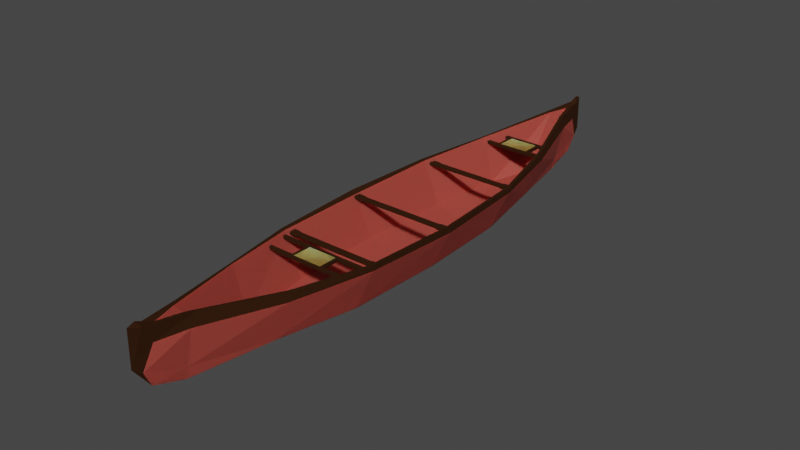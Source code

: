 # Source: Canoe.blend  (saved by Blender 2.92.15; exported with 4.5.12 LTS)
import bpy
from mathutils import Matrix  # noqa: F401  (used for matrix-valued properties, if any)

bpy.ops.wm.read_factory_settings(use_empty=True)
scene = bpy.context.scene
scene.name = 'Scene'

# ---- collections
col_collection = bpy.data.collections.new('Collection'); scene.collection.children.link(col_collection)
col_canoe = bpy.data.collections.new('Canoe'); col_collection.children.link(col_canoe)

# ---- materials (node trees are filled in below, after node groups)
mat_wud = bpy.data.materials.new('Wud')
mat_wud.alpha_threshold = 0.0
mat_wud.use_transparent_shadow = False
mat_wud.line_color = (0.0, 0.0, 0.0, 1.0)
mat_rim = bpy.data.materials.new('Rim')
mat_rim.use_transparent_shadow = False
mat_seat_top = bpy.data.materials.new('seat top')
mat_seat_top.use_transparent_shadow = False

# ---- material node trees
mat_wud.use_nodes = True; mat_wud.node_tree.nodes.clear()
_N = mat_wud.node_tree.nodes; _L = mat_wud.node_tree.links
n0 = _N.new('ShaderNodeOutputMaterial'); n0.name = 'Material Output'; n0.location = (300, 300)
n1 = _N.new('ShaderNodeBsdfPrincipled'); n1.name = 'Principled BSDF'; n1.location = (10, 300)
n1.distribution = 'GGX'
n1.subsurface_method = 'BURLEY'
n1.inputs[0].default_value = (0.4107, 0.05819, 0.04128, 1.0)
n1.inputs[1].default_value = 0.1414
n1.inputs[2].default_value = 0.7717
n1.inputs[3].default_value = 1.45
n1.inputs[8].default_value = 1.0
n1.inputs[10].default_value = 0.03618
n1.inputs[27].default_value = (0.0, 0.0, 0.0, 1.0)
n1.inputs[28].default_value = 1.0
_L.new(n1.outputs[0], n0.inputs[0])
n0.is_active_output = True
mat_rim.use_nodes = True; mat_rim.node_tree.nodes.clear()
_N = mat_rim.node_tree.nodes; _L = mat_rim.node_tree.links
n0 = _N.new('ShaderNodeOutputMaterial'); n0.name = 'Material Output'; n0.location = (300, 300)
n1 = _N.new('ShaderNodeBsdfPrincipled'); n1.name = 'Principled BSDF'; n1.location = (6, 310)
n1.distribution = 'GGX'
n1.subsurface_method = 'BURLEY'
n1.inputs[0].default_value = (0.06255, 0.02419, 0.00919, 1.0)
n1.inputs[1].default_value = 0.7515
n1.inputs[2].default_value = 0.8794
n1.inputs[3].default_value = 1.45
n1.inputs[13].default_value = 0.0
n1.inputs[27].default_value = (0.0, 0.0, 0.0, 1.0)
n1.inputs[28].default_value = 1.0
_L.new(n1.outputs[0], n0.inputs[0])
n0.is_active_output = True
mat_seat_top.use_nodes = True; mat_seat_top.node_tree.nodes.clear()
_N = mat_seat_top.node_tree.nodes; _L = mat_seat_top.node_tree.links
n0 = _N.new('ShaderNodeBsdfPrincipled'); n0.name = 'Principled BSDF'; n0.location = (10, 300)
n0.distribution = 'GGX'
n0.subsurface_method = 'BURLEY'
n0.inputs[0].default_value = (0.625, 0.3017, 0.07872, 1.0)
n0.inputs[3].default_value = 1.45
n0.inputs[8].default_value = 1.0
n0.inputs[10].default_value = 0.9246
n0.inputs[27].default_value = (0.0, 0.0, 0.0, 1.0)
n0.inputs[28].default_value = 1.0
n1 = _N.new('ShaderNodeOutputMaterial'); n1.name = 'Material Output'; n1.location = (300, 300)
_L.new(n0.outputs[0], n1.inputs[0])
n1.is_active_output = True

# ---- world
world_world = bpy.data.worlds.new('World'); scene.world = world_world
world_world.use_nodes = True; world_world.node_tree.nodes.clear()
_N = world_world.node_tree.nodes; _L = world_world.node_tree.links
n0 = _N.new('ShaderNodeOutputWorld'); n0.name = 'World Output'; n0.location = (300, 300)
n1 = _N.new('ShaderNodeBackground'); n1.name = 'Background'; n1.location = (10, 300)
n1.inputs[0].default_value = (0.05088, 0.05088, 0.05088, 1.0)
_L.new(n1.outputs[0], n0.inputs[0])
n0.is_active_output = True
world_world.color = (0.05088, 0.05088, 0.05088)
world_world.use_sun_shadow = False
world_world.sun_shadow_jitter_overblur = 0.0

# ---- meshes
me_canoe_body = bpy.data.meshes.new('Canoe Body')
me_canoe_body.from_pydata([(0.1582, 0.476, -0.153), (0.09314, 0.8452, -0.1382), (0.03028, 1.253, 0.1281), (0.01614, 1.43, 0.1405), (0.009212, 1.443, -0.04797), (0.01582, 1.248, -0.1192), (0.09341, 0.8714, -0.157), (0.1582, 0.476, -0.1731), (0.2578, 0.476, 0.06484), (0.1724, 0.8493, 0.08224), (0.05852, 1.215, 0.1281), (0.05852, 1.248, 0.06699), (0.1724, 0.8714, 0.04327), (0.2578, 0.476, 0.0401), (0.02062, 1.393, 0.06242), (0.2379, 0.476, 0.06184), (0.1597, 0.8462, 0.08399), (0.0, 0.476, -0.1952), (0.0, 1.016, -0.1118), (0.0, 1.359, 0.1281), (0.0, 1.446, 0.1687), (0.0, 1.481, 0.1557), (0.0, 1.404, -0.1271), (0.0, 1.248, -0.1819), (0.0, 0.8714, -0.2056), (0.0, 0.476, -0.2088), (0.0, 1.484, -0.01801), (-0.1582, 0.476, -0.153), (-0.09314, 0.8452, -0.1382), (-0.03028, 1.253, 0.1281), (-0.01614, 1.43, 0.1405), (-0.009212, 1.443, -0.04797), (-0.01582, 1.248, -0.1192), (-0.09341, 0.8714, -0.157), (-0.1582, 0.476, -0.1731), (-0.2578, 0.476, 0.06484), (-0.1724, 0.8493, 0.08224), (-0.05852, 1.215, 0.1281), (-0.05852, 1.248, 0.06699), (-0.1724, 0.8714, 0.04327), (-0.2578, 0.476, 0.0401), (-0.02062, 1.393, 0.06242), (-0.2379, 0.476, 0.06184), (-0.1597, 0.8462, 0.08399), (0.1819, 0.0, -0.153), (0.1582, -0.476, -0.153), (0.09314, -0.8452, -0.1382), (0.03028, -1.253, 0.1281), (0.01614, -1.43, 0.1405), (0.009212, -1.443, -0.04797), (0.01582, -1.248, -0.1192), (0.09341, -0.8714, -0.157), (0.1582, -0.476, -0.1731), (0.1819, 0.0, -0.1694), (0.2831, 0.0, 0.06484), (0.2578, -0.476, 0.06484), (0.1724, -0.8493, 0.08224), (0.05852, -1.215, 0.1281), (0.05852, -1.248, 0.06699), (0.1724, -0.8714, 0.04327), (0.2578, -0.476, 0.0401), (0.2831, 0.0, 0.03219), (0.02062, -1.393, 0.06242), (0.2575, 0.0, 0.05269), (0.2379, -0.476, 0.06184), (0.1597, -0.8462, 0.08399), (0.0, 0.0, -0.1952), (0.0, -0.476, -0.1952), (0.0, -1.016, -0.1118), (0.0, -1.359, 0.1281), (0.0, -1.446, 0.1687), (0.0, -1.481, 0.1557), (0.0, -1.404, -0.1271), (0.0, -1.248, -0.1819), (0.0, -0.8714, -0.2056), (0.0, -0.476, -0.2088), (0.0, 0.0, -0.2167), (0.0, -1.484, -0.01801), (-0.1819, 0.0, -0.153), (-0.1582, -0.476, -0.153), (-0.09314, -0.8452, -0.1382), (-0.03028, -1.253, 0.1281), (-0.01614, -1.43, 0.1405), (-0.009212, -1.443, -0.04797), (-0.01582, -1.248, -0.1192), (-0.09341, -0.8714, -0.157), (-0.1582, -0.476, -0.1731), (-0.1819, 0.0, -0.1694), (-0.2831, 0.0, 0.06484), (-0.2578, -0.476, 0.06484), (-0.1724, -0.8493, 0.08224), (-0.05852, -1.215, 0.1281), (-0.05852, -1.248, 0.06699), (-0.1724, -0.8714, 0.04327), (-0.2578, -0.476, 0.0401), (-0.2831, 0.0, 0.03219), (-0.02062, -1.393, 0.06242), (-0.2575, 0.0, 0.05269), (-0.2379, -0.476, 0.06184), (-0.1597, -0.8462, 0.08399)], [], [(2, 10, 3), (8, 15, 63, 54), (26, 4, 22), (22, 4, 5, 23), (23, 5, 6, 24), (66, 44, 0, 17), (24, 6, 7, 25), (17, 0, 1, 18), (21, 3, 14, 4, 26), (18, 1, 2, 19), (19, 2, 3, 20), (20, 3, 21), (25, 7, 53, 76), (54, 61, 13, 8), (8, 13, 12, 9), (9, 12, 11, 10), (7, 13, 61, 53), (4, 14, 11, 5), (5, 11, 12, 6), (9, 16, 15, 8), (6, 12, 13, 7), (2, 16, 9, 10), (10, 11, 14, 3), (0, 44, 63, 15), (1, 0, 15, 16), (1, 16, 2), (66, 17, 25, 76), (17, 18, 24, 25), (18, 19, 23, 24), (19, 20, 22, 23), (21, 26, 22, 20), (29, 30, 37), (35, 88, 97, 42), (26, 22, 31), (22, 23, 32, 31), (23, 24, 33, 32), (66, 17, 27, 78), (24, 25, 34, 33), (17, 18, 28, 27), (21, 26, 31, 41, 30), (18, 19, 29, 28), (19, 20, 30, 29), (20, 21, 30), (25, 76, 87, 34), (88, 35, 40, 95), (35, 36, 39, 40), (36, 37, 38, 39), (34, 87, 95, 40), (31, 32, 38, 41), (32, 33, 39, 38), (36, 35, 42, 43), (33, 34, 40, 39), (29, 37, 36, 43), (37, 30, 41, 38), (27, 42, 97, 78), (28, 43, 42, 27), (28, 29, 43), (47, 48, 57), (53, 61, 54, 63, 44), (55, 54, 63, 64), (77, 72, 49), (72, 73, 50, 49), (73, 74, 51, 50), (66, 67, 45, 44), (74, 75, 52, 51), (67, 68, 46, 45), (71, 77, 49, 62, 48), (68, 69, 47, 46), (76, 53, 44, 66), (69, 70, 48, 47), (70, 71, 48), (75, 76, 53, 52), (54, 55, 60, 61), (55, 56, 59, 60), (56, 57, 58, 59), (52, 53, 61, 60), (49, 50, 58, 62), (50, 51, 59, 58), (56, 55, 64, 65), (51, 52, 60, 59), (47, 57, 56, 65), (57, 48, 62, 58), (45, 64, 63, 44), (46, 65, 64, 45), (46, 47, 65), (66, 76, 75, 67), (67, 75, 74, 68), (68, 74, 73, 69), (69, 73, 72, 70), (71, 70, 72, 77), (81, 91, 82), (87, 78, 97, 88, 95), (89, 98, 97, 88), (77, 83, 72), (72, 83, 84, 73), (73, 84, 85, 74), (66, 78, 79, 67), (74, 85, 86, 75), (67, 79, 80, 68), (71, 82, 96, 83, 77), (68, 80, 81, 69), (76, 66, 78, 87), (69, 81, 82, 70), (70, 82, 71), (75, 86, 87, 76), (88, 95, 94, 89), (89, 94, 93, 90), (90, 93, 92, 91), (86, 94, 95, 87), (83, 96, 92, 84), (84, 92, 93, 85), (90, 99, 98, 89), (85, 93, 94, 86), (81, 99, 90, 91), (91, 92, 96, 82), (79, 78, 97, 98), (80, 79, 98, 99), (80, 99, 81)])
me_canoe_body.polygons.foreach_set('material_index', [1, 1, 1, 0, 0, 0, 0, 0, 1, 0, 1, 1, 0, 1, 1, 1, 0, 0, 0, 1, 0, 1, 1, 0, 0, 0, 0, 0, 0, 0, 0, 1, 1, 1, 0, 0, 0, 0, 0, 1, 0, 1, 1, 0, 1, 1, 1, 0, 0, 0, 1, 0, 1, 1, 0, 0, 0, 1, 0, 1, 1, 0, 0, 0, 0, 0, 1, 0, 0, 1, 1, 0, 1, 1, 1, 0, 0, 0, 1, 0, 1, 1, 0, 0, 0, 0, 0, 0, 0, 0, 1, 0, 1, 1, 0, 0, 0, 0, 0, 1, 0, 0, 1, 1, 0, 1, 1, 1, 0, 0, 0, 1, 0, 1, 1, 0, 0, 0])
_uv = me_canoe_body.uv_layers.new(name='UVMap')
_uv.uv.foreach_set('vector', [0.0, 0.0, 0.0, 0.0, 0.0, 0.0, 0.0, 0.0, 0.0, 0.0, 0.0, 0.0, 0.0, 0.0, 0.0, 0.0, 0.0, 0.0, 0.0, 0.0, 0.0, 0.0, 0.0, 0.0, 0.0, 0.0, 0.0, 0.0, 0.0, 0.0, 0.0, 0.0, 0.0, 0.0, 0.0, 0.0, 0.0, 0.0, 0.0, 0.0, 0.0, 0.0, 0.0, 0.0, 0.0, 0.0, 0.0, 0.0, 0.0, 0.0, 0.0, 0.0, 0.0, 0.0, 0.0, 0.0, 0.0, 0.0, 0.0, 0.0, 0.0, 0.0, 0.0, 0.0, 0.0, 0.0, 0.0, 0.0, 0.0, 0.0, 0.0, 0.0, 0.0, 0.0, 0.0, 0.0, 0.0, 0.0, 0.0, 0.0, 0.0, 0.0, 0.0, 0.0, 0.0, 0.0, 0.0, 0.0, 0.0, 0.0, 0.0, 0.0, 0.0, 0.0, 0.0, 0.0, 0.0, 0.0, 0.0, 0.0, 0.0, 0.0, 0.0, 0.0, 0.0, 0.0, 0.0, 0.0, 0.0, 0.0, 0.0, 0.0, 0.0, 0.0, 0.0, 0.0, 0.0, 0.0, 0.0, 0.0, 0.0, 0.0, 0.0, 0.0, 0.0, 0.0, 0.0, 0.0, 0.0, 0.0, 0.0, 0.0, 0.0, 0.0, 0.0, 0.0, 0.0, 0.0, 0.0, 0.0, 0.0, 0.0, 0.0, 0.0, 0.0, 0.0, 0.0, 0.0, 0.0, 0.0, 0.0, 0.0, 0.0, 0.0, 0.0, 0.0, 0.0, 0.0, 0.0, 0.0, 0.0, 0.0, 0.0, 0.0, 0.0, 0.0, 0.0, 0.0, 0.0, 0.0, 0.0, 0.0, 0.0, 0.0, 0.0, 0.0, 0.0, 0.0, 0.0, 0.0, 0.0, 0.0, 0.0, 0.0, 0.0, 0.0, 0.0, 0.0, 0.0, 0.0, 0.0, 0.0, 0.0, 0.0, 0.0, 0.0, 0.0, 0.0, 0.0, 0.0, 0.0, 0.0, 0.0, 0.0, 0.0, 0.0, 0.0, 0.0, 0.0, 0.0, 0.0, 0.0, 0.0, 0.0, 0.0, 0.0, 0.0, 0.0, 0.0, 0.0, 0.0, 0.0, 0.0, 0.0, 0.0, 0.0, 0.0, 0.0, 0.0, 0.0, 0.0, 0.0, 0.0, 0.0, 0.0, 0.0, 0.0, 0.0, 0.0, 0.0, 0.0, 0.0, 0.0, 0.0, 0.0, 0.0, 0.0, 0.0, 0.0, 0.0, 0.0, 0.0, 0.0, 0.0, 0.0, 0.0, 0.0, 0.0, 0.0, 0.0, 0.0, 0.0, 0.0, 0.0, 0.0, 0.0, 0.0, 0.0, 0.0, 0.0, 0.0, 0.0, 0.0, 0.0, 0.0, 0.0, 0.0, 0.0, 0.0, 0.0, 0.0, 0.0, 0.0, 0.0, 0.0, 0.0, 0.0, 0.0, 0.0, 0.0, 0.0, 0.0, 0.0, 0.0, 0.0, 0.0, 0.0, 0.0, 0.0, 0.0, 0.0, 0.0, 0.0, 0.0, 0.0, 0.0, 0.0, 0.0, 0.0, 0.0, 0.0, 0.0, 0.0, 0.0, 0.0, 0.0, 0.0, 0.0, 0.0, 0.0, 0.0, 0.0, 0.0, 0.0, 0.0, 0.0, 0.0, 0.0, 0.0, 0.0, 0.0, 0.0, 0.0, 0.0, 0.0, 0.0, 0.0, 0.0, 0.0, 0.0, 0.0, 0.0, 0.0, 0.0, 0.0, 0.0, 0.0, 0.0, 0.0, 0.0, 0.0, 0.0, 0.0, 0.0, 0.0, 0.0, 0.0, 0.0, 0.0, 0.0, 0.0, 0.0, 0.0, 0.0, 0.0, 0.0, 0.0, 0.0, 0.0, 0.0, 0.0, 0.0, 0.0, 0.0, 0.0, 0.0, 0.0, 0.0, 0.0, 0.0, 0.0, 0.0, 0.0, 0.0, 0.0, 0.0, 0.0, 0.0, 0.0, 0.0, 0.0, 0.0, 0.0, 0.0, 0.0, 0.0, 0.0, 0.0, 0.0, 0.0, 0.0, 0.0, 0.0, 0.0, 0.0, 0.0, 0.0, 0.0, 0.0, 0.0, 0.0, 0.0, 0.0, 0.0, 0.0, 0.0, 0.0, 0.0, 0.0, 0.0, 0.0, 0.0, 0.0, 0.0, 0.0, 0.0, 0.0, 0.0, 0.0, 0.0, 0.0, 0.0, 0.0, 0.0, 0.0, 0.0, 0.0, 0.0, 0.0, 0.0, 0.0, 0.0, 0.0, 0.0, 0.0, 0.0, 0.0, 0.0, 0.0, 0.0, 0.0, 0.0, 0.0, 0.0, 0.0, 0.0, 0.0, 0.0, 0.0, 0.0, 0.0, 0.0, 0.0, 0.0, 0.0, 0.0, 0.0, 0.0, 0.0, 0.0, 0.0, 0.0, 0.0, 0.0, 0.0, 0.0, 0.0, 0.0, 0.0, 0.0, 0.0, 0.0, 0.0, 0.0, 0.0, 0.0, 0.0, 0.0, 0.0, 0.0, 0.0, 0.0, 0.0, 0.0, 0.0, 0.0, 0.0, 0.0, 0.0, 0.0, 0.0, 0.0, 0.0, 0.0, 0.0, 0.0, 0.0, 0.0, 0.0, 0.0, 0.0, 0.0, 0.0, 0.0, 0.0, 0.0, 0.0, 0.0, 0.0, 0.0, 0.0, 0.0, 0.0, 0.0, 0.0, 0.0, 0.0, 0.0, 0.0, 0.0, 0.0, 0.0, 0.0, 0.0, 0.0, 0.0, 0.0, 0.0, 0.0, 0.0, 0.0, 0.0, 0.0, 0.0, 0.0, 0.0, 0.0, 0.0, 0.0, 0.0, 0.0, 0.0, 0.0, 0.0, 0.0, 0.0, 0.0, 0.0, 0.0, 0.0, 0.0, 0.0, 0.0, 0.0, 0.0, 0.0, 0.0, 0.0, 0.0, 0.0, 0.0, 0.0, 0.0, 0.0, 0.0, 0.0, 0.0, 0.0, 0.0, 0.0, 0.0, 0.0, 0.0, 0.0, 0.0, 0.0, 0.0, 0.0, 0.0, 0.0, 0.0, 0.0, 0.0, 0.0, 0.0, 0.0, 0.0, 0.0, 0.0, 0.0, 0.0, 0.0, 0.0, 0.0, 0.0, 0.0, 0.0, 0.0, 0.0, 0.0, 0.0, 0.0, 0.0, 0.0, 0.0, 0.0, 0.0, 0.0, 0.0, 0.0, 0.0, 0.0, 0.0, 0.0, 0.0, 0.0, 0.0, 0.0, 0.0, 0.0, 0.0, 0.0, 0.0, 0.0, 0.0, 0.0, 0.0, 0.0, 0.0, 0.0, 0.0, 0.0, 0.0, 0.0, 0.0, 0.0, 0.0, 0.0, 0.0, 0.0, 0.0, 0.0, 0.0, 0.0, 0.0, 0.0, 0.0, 0.0, 0.0, 0.0, 0.0, 0.0, 0.0, 0.0, 0.0, 0.0, 0.0, 0.0, 0.0, 0.0, 0.0, 0.0, 0.0, 0.0, 0.0, 0.0, 0.0, 0.0, 0.0, 0.0, 0.0, 0.0, 0.0, 0.0, 0.0, 0.0, 0.0, 0.0, 0.0, 0.0, 0.0, 0.0, 0.0, 0.0, 0.0, 0.0, 0.0, 0.0, 0.0, 0.0, 0.0, 0.0, 0.0, 0.0, 0.0, 0.0, 0.0, 0.0, 0.0, 0.0, 0.0, 0.0, 0.0, 0.0, 0.0, 0.0, 0.0, 0.0, 0.0, 0.0, 0.0, 0.0, 0.0, 0.0, 0.0, 0.0, 0.0, 0.0, 0.0, 0.0, 0.0, 0.0, 0.0, 0.0, 0.0, 0.0, 0.0, 0.0, 0.0, 0.0, 0.0, 0.0, 0.0, 0.0, 0.0, 0.0, 0.0, 0.0, 0.0, 0.0, 0.0, 0.0, 0.0, 0.0, 0.0, 0.0, 0.0, 0.0, 0.0, 0.0, 0.0, 0.0, 0.0, 0.0, 0.0, 0.0, 0.0, 0.0, 0.0, 0.0, 0.0, 0.0, 0.0, 0.0, 0.0, 0.0, 0.0, 0.0, 0.0, 0.0, 0.0, 0.0, 0.0, 0.0, 0.0, 0.0, 0.0, 0.0, 0.0, 0.0, 0.0, 0.0, 0.0, 0.0, 0.0, 0.0, 0.0, 0.0, 0.0, 0.0, 0.0, 0.0, 0.0, 0.0, 0.0, 0.0, 0.0, 0.0, 0.0, 0.0, 0.0, 0.0, 0.0, 0.0, 0.0, 0.0, 0.0, 0.0, 0.0, 0.0, 0.0, 0.0, 0.0, 0.0, 0.0, 0.0, 0.0, 0.0, 0.0, 0.0, 0.0, 0.0, 0.0, 0.0, 0.0, 0.0, 0.0, 0.0, 0.0, 0.0, 0.0, 0.0, 0.0, 0.0, 0.0, 0.0, 0.0, 0.0, 0.0, 0.0, 0.0, 0.0, 0.0, 0.0, 0.0, 0.0, 0.0, 0.0, 0.0, 0.0, 0.0, 0.0, 0.0, 0.0, 0.0, 0.0, 0.0, 0.0, 0.0, 0.0, 0.0, 0.0, 0.0, 0.0, 0.0, 0.0, 0.0, 0.0, 0.0, 0.0, 0.0, 0.0, 0.0, 0.0, 0.0, 0.0, 0.0, 0.0, 0.0, 0.0, 0.0, 0.0, 0.0, 0.0, 0.0, 0.0, 0.0, 0.0, 0.0, 0.0, 0.0, 0.0, 0.0, 0.0, 0.0, 0.0, 0.0, 0.0, 0.0, 0.0, 0.0, 0.0, 0.0, 0.0, 0.0, 0.0, 0.0, 0.0, 0.0, 0.0, 0.0, 0.0, 0.0, 0.0])
me_canoe_body.materials.append(mat_wud)
me_canoe_body.materials.append(mat_rim)
me_canoe_body.use_remesh_fix_poles = True
me_canoe_body.use_remesh_preserve_attributes = False
me_canoe_body.use_mirror_vertex_groups = False
me_canoe_body.update()
me_back_thwart = bpy.data.meshes.new('back thwart')
me_back_thwart.from_pydata([(0.1819, -0.01503, -0.004382), (0.1819, -0.01095, 0.006527), (0.1819, 0.01136, -0.006261), (0.1819, 0.01503, 0.005126), (0.1819, 0.01503, -0.004442), (0.1819, -0.01075, -0.006261), (0.1819, 0.01095, 0.006527), (0.1819, -0.01503, 0.005069), (0.2321, -0.01852, -0.005449), (0.1918, -0.01852, -0.005449), (0.1918, -0.0135, 0.007987), (0.1918, 0.01398, -0.007764), (0.1918, 0.01849, 0.006262), (0.1918, 0.01849, -0.005523), (0.1918, -0.01326, -0.007764), (0.1918, 0.01347, 0.007987), (0.1918, -0.01852, 0.006191), (0.2321, -0.0135, 0.007987), (0.2321, 0.01398, -0.007764), (0.2321, 0.01849, 0.006262), (0.2321, 0.01849, -0.005523), (0.2321, -0.01326, -0.007764), (0.2321, 0.01347, 0.007987), (0.2321, -0.01852, 0.006191), (0.2321, -1.574e-05, 0.0001117), (-0.1819, -0.01503, -0.004382), (-0.1819, -0.01095, 0.006527), (-0.1819, 0.01136, -0.006261), (-0.1819, 0.01503, 0.005126), (0.0, 0.01136, -0.006261), (0.0, 0.01503, 0.005126), (-0.1819, 0.01503, -0.004442), (-0.1819, -0.01075, -0.006261), (-0.1819, 0.01095, 0.006527), (-0.1819, -0.01503, 0.005069), (0.0, -0.01503, -0.004382), (0.0, -0.01095, 0.006527), (0.0, 0.01092, 0.006527), (0.0, -0.01075, -0.006261), (0.0, -0.01503, 0.005069), (-0.2321, -0.01852, -0.005449), (0.0, 0.01503, -0.004442), (-0.1918, -0.01852, -0.005449), (-0.1918, -0.0135, 0.007987), (-0.1918, 0.01398, -0.007764), (-0.1918, 0.01849, 0.006262), (-0.1918, 0.01849, -0.005523), (-0.1918, -0.01326, -0.007764), (-0.1918, 0.01347, 0.007987), (-0.1918, -0.01852, 0.006191), (-0.2321, -0.0135, 0.007987), (-0.2321, 0.01398, -0.007764), (-0.2321, 0.01849, 0.006262), (-0.2321, 0.01849, -0.005523), (-0.2321, -0.01326, -0.007764), (-0.2321, 0.01347, 0.007987), (-0.2321, -0.01852, 0.006191), (-0.2321, -1.574e-05, 0.0001117)], [], [(41, 30, 3, 4), (2, 4, 13, 11), (38, 5, 0, 35), (6, 37, 36, 1), (3, 30, 37, 6), (29, 2, 5, 38), (0, 7, 39, 35), (7, 1, 36, 39), (6, 1, 10, 15), (4, 3, 12, 13), (3, 6, 15, 12), (29, 41, 4, 2), (13, 12, 19, 20), (12, 15, 22, 19), (14, 11, 18, 21), (16, 9, 8, 23), (1, 7, 16, 10), (0, 5, 14, 9), (7, 0, 9, 16), (5, 2, 11, 14), (24, 22, 17, 23), (21, 24, 23, 8), (18, 20, 24, 21), (20, 19, 22, 24), (15, 10, 17, 22), (11, 13, 20, 18), (10, 16, 23, 17), (9, 14, 21, 8), (41, 31, 28, 30), (27, 44, 46, 31), (38, 35, 25, 32), (33, 26, 36, 37), (28, 33, 37, 30), (29, 38, 32, 27), (25, 35, 39, 34), (34, 39, 36, 26), (33, 48, 43, 26), (31, 46, 45, 28), (28, 45, 48, 33), (29, 27, 31, 41), (46, 53, 52, 45), (45, 52, 55, 48), (47, 54, 51, 44), (49, 56, 40, 42), (26, 43, 49, 34), (25, 42, 47, 32), (34, 49, 42, 25), (32, 47, 44, 27), (57, 56, 50, 55), (54, 40, 56, 57), (51, 54, 57, 53), (53, 57, 55, 52), (48, 55, 50, 43), (44, 51, 53, 46), (43, 50, 56, 49), (42, 40, 54, 47)])
_uv = me_back_thwart.uv_layers.new(name='UVMap')
_uv.uv.foreach_set('vector', [0.5, 0.375, 0.625, 0.375, 0.625, 0.5, 0.5, 0.5, 0.375, 0.5, 0.5, 0.5, 0.5, 0.5, 0.375, 0.5, 0.25, 0.625, 0.375, 0.625, 0.375, 0.75, 0.25, 0.75, 0.625, 0.625, 0.75, 0.625, 0.75, 0.75, 0.625, 0.75, 0.625, 0.5, 0.75, 0.5, 0.75, 0.625, 0.625, 0.625, 0.25, 0.5, 0.375, 0.5, 0.375, 0.625, 0.25, 0.625, 0.375, 0.75, 0.5, 0.75, 0.5, 0.875, 0.375, 0.875, 0.5, 0.75, 0.625, 0.75, 0.625, 0.875, 0.5, 0.875, 0.625, 0.625, 0.625, 0.75, 0.625, 0.75, 0.625, 0.625, 0.5, 0.5, 0.625, 0.5, 0.625, 0.5, 0.5, 0.5, 0.625, 0.5, 0.625, 0.625, 0.625, 0.625, 0.625, 0.5, 0.375, 0.375, 0.5, 0.375, 0.5, 0.5, 0.375, 0.5, 0.5, 0.5, 0.625, 0.5, 0.625, 0.5, 0.5, 0.5, 0.625, 0.5, 0.625, 0.625, 0.625, 0.625, 0.625, 0.5, 0.375, 0.625, 0.375, 0.5, 0.375, 0.5, 0.375, 0.625, 0.5, 0.75, 0.375, 0.75, 0.375, 0.75, 0.5, 0.75, 0.625, 0.75, 0.5, 0.75, 0.5, 0.75, 0.625, 0.75, 0.375, 0.75, 0.375, 0.625, 0.375, 0.625, 0.375, 0.75, 0.5, 0.75, 0.375, 0.75, 0.375, 0.75, 0.5, 0.75, 0.375, 0.625, 0.375, 0.5, 0.375, 0.5, 0.375, 0.625, 0.5, 0.625, 0.625, 0.625, 0.625, 0.75, 0.5, 0.75, 0.375, 0.625, 0.5, 0.625, 0.5, 0.75, 0.375, 0.75, 0.375, 0.5, 0.5, 0.5, 0.5, 0.625, 0.375, 0.625, 0.5, 0.5, 0.625, 0.5, 0.625, 0.625, 0.5, 0.625, 0.625, 0.625, 0.625, 0.75, 0.625, 0.75, 0.625, 0.625, 0.375, 0.5, 0.5, 0.5, 0.5, 0.5, 0.375, 0.5, 0.625, 0.75, 0.5, 0.75, 0.5, 0.75, 0.625, 0.75, 0.375, 0.75, 0.375, 0.625, 0.375, 0.625, 0.375, 0.75, 0.5, 0.375, 0.5, 0.5, 0.625, 0.5, 0.625, 0.375, 0.375, 0.5, 0.375, 0.5, 0.5, 0.5, 0.5, 0.5, 0.25, 0.625, 0.25, 0.75, 0.375, 0.75, 0.375, 0.625, 0.625, 0.625, 0.625, 0.75, 0.75, 0.75, 0.75, 0.625, 0.625, 0.5, 0.625, 0.625, 0.75, 0.625, 0.75, 0.5, 0.25, 0.5, 0.25, 0.625, 0.375, 0.625, 0.375, 0.5, 0.375, 0.75, 0.375, 0.875, 0.5, 0.875, 0.5, 0.75, 0.5, 0.75, 0.5, 0.875, 0.625, 0.875, 0.625, 0.75, 0.625, 0.625, 0.625, 0.625, 0.625, 0.75, 0.625, 0.75, 0.5, 0.5, 0.5, 0.5, 0.625, 0.5, 0.625, 0.5, 0.625, 0.5, 0.625, 0.5, 0.625, 0.625, 0.625, 0.625, 0.375, 0.375, 0.375, 0.5, 0.5, 0.5, 0.5, 0.375, 0.5, 0.5, 0.5, 0.5, 0.625, 0.5, 0.625, 0.5, 0.625, 0.5, 0.625, 0.5, 0.625, 0.625, 0.625, 0.625, 0.375, 0.625, 0.375, 0.625, 0.375, 0.5, 0.375, 0.5, 0.5, 0.75, 0.5, 0.75, 0.375, 0.75, 0.375, 0.75, 0.625, 0.75, 0.625, 0.75, 0.5, 0.75, 0.5, 0.75, 0.375, 0.75, 0.375, 0.75, 0.375, 0.625, 0.375, 0.625, 0.5, 0.75, 0.5, 0.75, 0.375, 0.75, 0.375, 0.75, 0.375, 0.625, 0.375, 0.625, 0.375, 0.5, 0.375, 0.5, 0.5, 0.625, 0.5, 0.75, 0.625, 0.75, 0.625, 0.625, 0.375, 0.625, 0.375, 0.75, 0.5, 0.75, 0.5, 0.625, 0.375, 0.5, 0.375, 0.625, 0.5, 0.625, 0.5, 0.5, 0.5, 0.5, 0.5, 0.625, 0.625, 0.625, 0.625, 0.5, 0.625, 0.625, 0.625, 0.625, 0.625, 0.75, 0.625, 0.75, 0.375, 0.5, 0.375, 0.5, 0.5, 0.5, 0.5, 0.5, 0.625, 0.75, 0.625, 0.75, 0.5, 0.75, 0.5, 0.75, 0.375, 0.75, 0.375, 0.75, 0.375, 0.625, 0.375, 0.625])
me_back_thwart.materials.append(mat_rim)
me_back_thwart.use_remesh_fix_poles = True
me_back_thwart.use_remesh_preserve_attributes = False
me_back_thwart.use_mirror_vertex_groups = False
me_back_thwart.update()
me_front_thwart = bpy.data.meshes.new('front thwart')
me_front_thwart.from_pydata([(0.1983, -0.01503, -0.004382), (0.1983, -0.01095, 0.006527), (0.1983, 0.01136, -0.006261), (0.1983, 0.01503, 0.005126), (0.1983, 0.01503, -0.004442), (0.1983, -0.01075, -0.006261), (0.1983, 0.01095, 0.006527), (0.1983, -0.01503, 0.005069), (0.2486, -0.01852, -0.005449), (0.2083, -0.01852, -0.005449), (0.2083, -0.0135, 0.007987), (0.2083, 0.01398, -0.007764), (0.2083, 0.01849, 0.006262), (0.2083, 0.01849, -0.005523), (0.2083, -0.01326, -0.007764), (0.2083, 0.01347, 0.007987), (0.2083, -0.01852, 0.006191), (0.2486, -0.0135, 0.007987), (0.2486, 0.01398, -0.007764), (0.2486, 0.01849, 0.006262), (0.2486, 0.01849, -0.005523), (0.2486, -0.01326, -0.007764), (0.2486, 0.01347, 0.007987), (0.2486, -0.01852, 0.006191), (0.2486, -1.574e-05, 0.0001117), (-0.1983, -0.01503, -0.004382), (-0.1983, -0.01095, 0.006527), (-0.1983, 0.01136, -0.006261), (-0.1983, 0.01503, 0.005126), (0.0, 0.01136, -0.006261), (0.0, 0.01503, 0.005126), (-0.1983, 0.01503, -0.004442), (-0.1983, -0.01075, -0.006261), (-0.1983, 0.01095, 0.006527), (-0.1983, -0.01503, 0.005069), (0.0, -0.01503, -0.004382), (0.0, -0.01095, 0.006527), (0.0, 0.01092, 0.006527), (0.0, -0.01075, -0.006261), (0.0, -0.01503, 0.005069), (-0.2486, -0.01852, -0.005449), (0.0, 0.01503, -0.004442), (-0.2083, -0.01852, -0.005449), (-0.2083, -0.0135, 0.007987), (-0.2083, 0.01398, -0.007764), (-0.2083, 0.01849, 0.006262), (-0.2083, 0.01849, -0.005523), (-0.2083, -0.01326, -0.007764), (-0.2083, 0.01347, 0.007987), (-0.2083, -0.01852, 0.006191), (-0.2486, -0.0135, 0.007987), (-0.2486, 0.01398, -0.007764), (-0.2486, 0.01849, 0.006262), (-0.2486, 0.01849, -0.005523), (-0.2486, -0.01326, -0.007764), (-0.2486, 0.01347, 0.007987), (-0.2486, -0.01852, 0.006191), (-0.2486, -1.574e-05, 0.0001117)], [], [(41, 30, 3, 4), (2, 4, 13, 11), (38, 5, 0, 35), (6, 37, 36, 1), (3, 30, 37, 6), (29, 2, 5, 38), (0, 7, 39, 35), (7, 1, 36, 39), (6, 1, 10, 15), (4, 3, 12, 13), (3, 6, 15, 12), (29, 41, 4, 2), (13, 12, 19, 20), (12, 15, 22, 19), (14, 11, 18, 21), (16, 9, 8, 23), (1, 7, 16, 10), (0, 5, 14, 9), (7, 0, 9, 16), (5, 2, 11, 14), (24, 22, 17, 23), (21, 24, 23, 8), (18, 20, 24, 21), (20, 19, 22, 24), (15, 10, 17, 22), (11, 13, 20, 18), (10, 16, 23, 17), (9, 14, 21, 8), (41, 31, 28, 30), (27, 44, 46, 31), (38, 35, 25, 32), (33, 26, 36, 37), (28, 33, 37, 30), (29, 38, 32, 27), (25, 35, 39, 34), (34, 39, 36, 26), (33, 48, 43, 26), (31, 46, 45, 28), (28, 45, 48, 33), (29, 27, 31, 41), (46, 53, 52, 45), (45, 52, 55, 48), (47, 54, 51, 44), (49, 56, 40, 42), (26, 43, 49, 34), (25, 42, 47, 32), (34, 49, 42, 25), (32, 47, 44, 27), (57, 56, 50, 55), (54, 40, 56, 57), (51, 54, 57, 53), (53, 57, 55, 52), (48, 55, 50, 43), (44, 51, 53, 46), (43, 50, 56, 49), (42, 40, 54, 47)])
_uv = me_front_thwart.uv_layers.new(name='UVMap')
_uv.uv.foreach_set('vector', [0.5, 0.375, 0.625, 0.375, 0.625, 0.5, 0.5, 0.5, 0.375, 0.5, 0.5, 0.5, 0.5, 0.5, 0.375, 0.5, 0.25, 0.625, 0.375, 0.625, 0.375, 0.75, 0.25, 0.75, 0.625, 0.625, 0.75, 0.625, 0.75, 0.75, 0.625, 0.75, 0.625, 0.5, 0.75, 0.5, 0.75, 0.625, 0.625, 0.625, 0.25, 0.5, 0.375, 0.5, 0.375, 0.625, 0.25, 0.625, 0.375, 0.75, 0.5, 0.75, 0.5, 0.875, 0.375, 0.875, 0.5, 0.75, 0.625, 0.75, 0.625, 0.875, 0.5, 0.875, 0.625, 0.625, 0.625, 0.75, 0.625, 0.75, 0.625, 0.625, 0.5, 0.5, 0.625, 0.5, 0.625, 0.5, 0.5, 0.5, 0.625, 0.5, 0.625, 0.625, 0.625, 0.625, 0.625, 0.5, 0.375, 0.375, 0.5, 0.375, 0.5, 0.5, 0.375, 0.5, 0.5, 0.5, 0.625, 0.5, 0.625, 0.5, 0.5, 0.5, 0.625, 0.5, 0.625, 0.625, 0.625, 0.625, 0.625, 0.5, 0.375, 0.625, 0.375, 0.5, 0.375, 0.5, 0.375, 0.625, 0.5, 0.75, 0.375, 0.75, 0.375, 0.75, 0.5, 0.75, 0.625, 0.75, 0.5, 0.75, 0.5, 0.75, 0.625, 0.75, 0.375, 0.75, 0.375, 0.625, 0.375, 0.625, 0.375, 0.75, 0.5, 0.75, 0.375, 0.75, 0.375, 0.75, 0.5, 0.75, 0.375, 0.625, 0.375, 0.5, 0.375, 0.5, 0.375, 0.625, 0.5, 0.625, 0.625, 0.625, 0.625, 0.75, 0.5, 0.75, 0.375, 0.625, 0.5, 0.625, 0.5, 0.75, 0.375, 0.75, 0.375, 0.5, 0.5, 0.5, 0.5, 0.625, 0.375, 0.625, 0.5, 0.5, 0.625, 0.5, 0.625, 0.625, 0.5, 0.625, 0.625, 0.625, 0.625, 0.75, 0.625, 0.75, 0.625, 0.625, 0.375, 0.5, 0.5, 0.5, 0.5, 0.5, 0.375, 0.5, 0.625, 0.75, 0.5, 0.75, 0.5, 0.75, 0.625, 0.75, 0.375, 0.75, 0.375, 0.625, 0.375, 0.625, 0.375, 0.75, 0.5, 0.375, 0.5, 0.5, 0.625, 0.5, 0.625, 0.375, 0.375, 0.5, 0.375, 0.5, 0.5, 0.5, 0.5, 0.5, 0.25, 0.625, 0.25, 0.75, 0.375, 0.75, 0.375, 0.625, 0.625, 0.625, 0.625, 0.75, 0.75, 0.75, 0.75, 0.625, 0.625, 0.5, 0.625, 0.625, 0.75, 0.625, 0.75, 0.5, 0.25, 0.5, 0.25, 0.625, 0.375, 0.625, 0.375, 0.5, 0.375, 0.75, 0.375, 0.875, 0.5, 0.875, 0.5, 0.75, 0.5, 0.75, 0.5, 0.875, 0.625, 0.875, 0.625, 0.75, 0.625, 0.625, 0.625, 0.625, 0.625, 0.75, 0.625, 0.75, 0.5, 0.5, 0.5, 0.5, 0.625, 0.5, 0.625, 0.5, 0.625, 0.5, 0.625, 0.5, 0.625, 0.625, 0.625, 0.625, 0.375, 0.375, 0.375, 0.5, 0.5, 0.5, 0.5, 0.375, 0.5, 0.5, 0.5, 0.5, 0.625, 0.5, 0.625, 0.5, 0.625, 0.5, 0.625, 0.5, 0.625, 0.625, 0.625, 0.625, 0.375, 0.625, 0.375, 0.625, 0.375, 0.5, 0.375, 0.5, 0.5, 0.75, 0.5, 0.75, 0.375, 0.75, 0.375, 0.75, 0.625, 0.75, 0.625, 0.75, 0.5, 0.75, 0.5, 0.75, 0.375, 0.75, 0.375, 0.75, 0.375, 0.625, 0.375, 0.625, 0.5, 0.75, 0.5, 0.75, 0.375, 0.75, 0.375, 0.75, 0.375, 0.625, 0.375, 0.625, 0.375, 0.5, 0.375, 0.5, 0.5, 0.625, 0.5, 0.75, 0.625, 0.75, 0.625, 0.625, 0.375, 0.625, 0.375, 0.75, 0.5, 0.75, 0.5, 0.625, 0.375, 0.5, 0.375, 0.625, 0.5, 0.625, 0.5, 0.5, 0.5, 0.5, 0.5, 0.625, 0.625, 0.625, 0.625, 0.5, 0.625, 0.625, 0.625, 0.625, 0.625, 0.75, 0.625, 0.75, 0.375, 0.5, 0.375, 0.5, 0.5, 0.5, 0.5, 0.5, 0.625, 0.75, 0.625, 0.75, 0.5, 0.75, 0.5, 0.75, 0.375, 0.75, 0.375, 0.75, 0.375, 0.625, 0.375, 0.625])
me_front_thwart.materials.append(mat_rim)
me_front_thwart.use_remesh_fix_poles = True
me_front_thwart.use_remesh_preserve_attributes = False
me_front_thwart.use_mirror_vertex_groups = False
me_front_thwart.update()
me_middle_thwart = bpy.data.meshes.new('middle thwart')
me_middle_thwart.from_pydata([(0.2087, -0.01503, -0.004382), (0.2087, -0.01095, 0.006527), (0.2087, 0.01136, -0.006261), (0.2087, 0.01503, 0.005126), (0.2087, 0.01503, -0.004442), (0.2087, -0.01075, -0.006261), (0.2087, 0.01095, 0.006527), (0.2087, -0.01503, 0.005069), (0.259, -0.01852, -0.005449), (0.2187, -0.01852, -0.005449), (0.2187, -0.0135, 0.007987), (0.2187, 0.01398, -0.007764), (0.2187, 0.01849, 0.006262), (0.2187, 0.01849, -0.005523), (0.2187, -0.01326, -0.007764), (0.2187, 0.01347, 0.007987), (0.2187, -0.01852, 0.006191), (0.259, -0.0135, 0.007987), (0.259, 0.01398, -0.007764), (0.259, 0.01849, 0.006262), (0.259, 0.01849, -0.005523), (0.259, -0.01326, -0.007764), (0.259, 0.01347, 0.007987), (0.259, -0.01852, 0.006191), (0.259, -1.574e-05, 0.0001117), (-0.2087, -0.01503, -0.004382), (-0.2087, -0.01095, 0.006527), (-0.2087, 0.01136, -0.006261), (-0.2087, 0.01503, 0.005126), (0.0, 0.01136, -0.006261), (0.0, 0.01503, 0.005126), (-0.2087, 0.01503, -0.004442), (-0.2087, -0.01075, -0.006261), (-0.2087, 0.01095, 0.006527), (-0.2087, -0.01503, 0.005069), (0.0, -0.01503, -0.004382), (0.0, -0.01095, 0.006527), (0.0, 0.01092, 0.006527), (0.0, -0.01075, -0.006261), (0.0, -0.01503, 0.005069), (-0.259, -0.01852, -0.005449), (0.0, 0.01503, -0.004442), (-0.2187, -0.01852, -0.005449), (-0.2187, -0.0135, 0.007987), (-0.2187, 0.01398, -0.007764), (-0.2187, 0.01849, 0.006262), (-0.2187, 0.01849, -0.005523), (-0.2187, -0.01326, -0.007764), (-0.2187, 0.01347, 0.007987), (-0.2187, -0.01852, 0.006191), (-0.259, -0.0135, 0.007987), (-0.259, 0.01398, -0.007764), (-0.259, 0.01849, 0.006262), (-0.259, 0.01849, -0.005523), (-0.259, -0.01326, -0.007764), (-0.259, 0.01347, 0.007987), (-0.259, -0.01852, 0.006191), (-0.259, -1.574e-05, 0.0001117)], [], [(41, 30, 3, 4), (2, 4, 13, 11), (38, 5, 0, 35), (6, 37, 36, 1), (3, 30, 37, 6), (29, 2, 5, 38), (0, 7, 39, 35), (7, 1, 36, 39), (6, 1, 10, 15), (4, 3, 12, 13), (3, 6, 15, 12), (29, 41, 4, 2), (13, 12, 19, 20), (12, 15, 22, 19), (14, 11, 18, 21), (16, 9, 8, 23), (1, 7, 16, 10), (0, 5, 14, 9), (7, 0, 9, 16), (5, 2, 11, 14), (24, 22, 17, 23), (21, 24, 23, 8), (18, 20, 24, 21), (20, 19, 22, 24), (15, 10, 17, 22), (11, 13, 20, 18), (10, 16, 23, 17), (9, 14, 21, 8), (41, 31, 28, 30), (27, 44, 46, 31), (38, 35, 25, 32), (33, 26, 36, 37), (28, 33, 37, 30), (29, 38, 32, 27), (25, 35, 39, 34), (34, 39, 36, 26), (33, 48, 43, 26), (31, 46, 45, 28), (28, 45, 48, 33), (29, 27, 31, 41), (46, 53, 52, 45), (45, 52, 55, 48), (47, 54, 51, 44), (49, 56, 40, 42), (26, 43, 49, 34), (25, 42, 47, 32), (34, 49, 42, 25), (32, 47, 44, 27), (57, 56, 50, 55), (54, 40, 56, 57), (51, 54, 57, 53), (53, 57, 55, 52), (48, 55, 50, 43), (44, 51, 53, 46), (43, 50, 56, 49), (42, 40, 54, 47)])
_uv = me_middle_thwart.uv_layers.new(name='UVMap')
_uv.uv.foreach_set('vector', [0.5, 0.375, 0.625, 0.375, 0.625, 0.5, 0.5, 0.5, 0.375, 0.5, 0.5, 0.5, 0.5, 0.5, 0.375, 0.5, 0.25, 0.625, 0.375, 0.625, 0.375, 0.75, 0.25, 0.75, 0.625, 0.625, 0.75, 0.625, 0.75, 0.75, 0.625, 0.75, 0.625, 0.5, 0.75, 0.5, 0.75, 0.625, 0.625, 0.625, 0.25, 0.5, 0.375, 0.5, 0.375, 0.625, 0.25, 0.625, 0.375, 0.75, 0.5, 0.75, 0.5, 0.875, 0.375, 0.875, 0.5, 0.75, 0.625, 0.75, 0.625, 0.875, 0.5, 0.875, 0.625, 0.625, 0.625, 0.75, 0.625, 0.75, 0.625, 0.625, 0.5, 0.5, 0.625, 0.5, 0.625, 0.5, 0.5, 0.5, 0.625, 0.5, 0.625, 0.625, 0.625, 0.625, 0.625, 0.5, 0.375, 0.375, 0.5, 0.375, 0.5, 0.5, 0.375, 0.5, 0.5, 0.5, 0.625, 0.5, 0.625, 0.5, 0.5, 0.5, 0.625, 0.5, 0.625, 0.625, 0.625, 0.625, 0.625, 0.5, 0.375, 0.625, 0.375, 0.5, 0.375, 0.5, 0.375, 0.625, 0.5, 0.75, 0.375, 0.75, 0.375, 0.75, 0.5, 0.75, 0.625, 0.75, 0.5, 0.75, 0.5, 0.75, 0.625, 0.75, 0.375, 0.75, 0.375, 0.625, 0.375, 0.625, 0.375, 0.75, 0.5, 0.75, 0.375, 0.75, 0.375, 0.75, 0.5, 0.75, 0.375, 0.625, 0.375, 0.5, 0.375, 0.5, 0.375, 0.625, 0.5, 0.625, 0.625, 0.625, 0.625, 0.75, 0.5, 0.75, 0.375, 0.625, 0.5, 0.625, 0.5, 0.75, 0.375, 0.75, 0.375, 0.5, 0.5, 0.5, 0.5, 0.625, 0.375, 0.625, 0.5, 0.5, 0.625, 0.5, 0.625, 0.625, 0.5, 0.625, 0.625, 0.625, 0.625, 0.75, 0.625, 0.75, 0.625, 0.625, 0.375, 0.5, 0.5, 0.5, 0.5, 0.5, 0.375, 0.5, 0.625, 0.75, 0.5, 0.75, 0.5, 0.75, 0.625, 0.75, 0.375, 0.75, 0.375, 0.625, 0.375, 0.625, 0.375, 0.75, 0.5, 0.375, 0.5, 0.5, 0.625, 0.5, 0.625, 0.375, 0.375, 0.5, 0.375, 0.5, 0.5, 0.5, 0.5, 0.5, 0.25, 0.625, 0.25, 0.75, 0.375, 0.75, 0.375, 0.625, 0.625, 0.625, 0.625, 0.75, 0.75, 0.75, 0.75, 0.625, 0.625, 0.5, 0.625, 0.625, 0.75, 0.625, 0.75, 0.5, 0.25, 0.5, 0.25, 0.625, 0.375, 0.625, 0.375, 0.5, 0.375, 0.75, 0.375, 0.875, 0.5, 0.875, 0.5, 0.75, 0.5, 0.75, 0.5, 0.875, 0.625, 0.875, 0.625, 0.75, 0.625, 0.625, 0.625, 0.625, 0.625, 0.75, 0.625, 0.75, 0.5, 0.5, 0.5, 0.5, 0.625, 0.5, 0.625, 0.5, 0.625, 0.5, 0.625, 0.5, 0.625, 0.625, 0.625, 0.625, 0.375, 0.375, 0.375, 0.5, 0.5, 0.5, 0.5, 0.375, 0.5, 0.5, 0.5, 0.5, 0.625, 0.5, 0.625, 0.5, 0.625, 0.5, 0.625, 0.5, 0.625, 0.625, 0.625, 0.625, 0.375, 0.625, 0.375, 0.625, 0.375, 0.5, 0.375, 0.5, 0.5, 0.75, 0.5, 0.75, 0.375, 0.75, 0.375, 0.75, 0.625, 0.75, 0.625, 0.75, 0.5, 0.75, 0.5, 0.75, 0.375, 0.75, 0.375, 0.75, 0.375, 0.625, 0.375, 0.625, 0.5, 0.75, 0.5, 0.75, 0.375, 0.75, 0.375, 0.75, 0.375, 0.625, 0.375, 0.625, 0.375, 0.5, 0.375, 0.5, 0.5, 0.625, 0.5, 0.75, 0.625, 0.75, 0.625, 0.625, 0.375, 0.625, 0.375, 0.75, 0.5, 0.75, 0.5, 0.625, 0.375, 0.5, 0.375, 0.625, 0.5, 0.625, 0.5, 0.5, 0.5, 0.5, 0.5, 0.625, 0.625, 0.625, 0.625, 0.5, 0.625, 0.625, 0.625, 0.625, 0.625, 0.75, 0.625, 0.75, 0.375, 0.5, 0.375, 0.5, 0.5, 0.5, 0.5, 0.5, 0.625, 0.75, 0.625, 0.75, 0.5, 0.75, 0.5, 0.75, 0.375, 0.75, 0.375, 0.75, 0.375, 0.625, 0.375, 0.625])
me_middle_thwart.materials.append(mat_rim)
me_middle_thwart.use_remesh_fix_poles = True
me_middle_thwart.use_remesh_preserve_attributes = False
me_middle_thwart.use_mirror_vertex_groups = False
me_middle_thwart.update()
me_back_seat = bpy.data.meshes.new('back seat')
me_back_seat.from_pydata([(0.0746, -0.04903, 0.005309), (0.08566, -0.06123, -0.009327), (0.08566, -0.06123, 0.005309), (0.0746, -0.04903, 0.001722), (0.08566, -0.04349, -0.009327), (0.08566, -0.04349, 0.005309), (0.0746, 0.04903, 0.005309), (0.08566, 0.06123, -0.009327), (0.08566, 0.06123, 0.005309), (0.0746, 0.04903, 0.001722), (0.08566, 0.04349, -0.009327), (0.08566, 0.04349, 0.005309), (0.0746, 0.0, 0.005309), (0.0746, 0.0, 0.001722), (0.08566, 0.0, -0.009327), (0.08566, 0.0, 0.005309), (0.1499, -0.06123, -0.009327), (0.1499, -0.06123, 0.005309), (0.1499, -0.04349, -0.009327), (0.1499, -0.04349, 0.005309), (0.1333, 0.06123, -0.009327), (0.1333, 0.06123, 0.005309), (0.1333, 0.04349, -0.009327), (0.1333, 0.04349, 0.005309), (-0.0746, -0.04903, 0.005309), (-0.08566, -0.06123, -0.009327), (-0.08566, -0.06123, 0.005309), (-0.0746, -0.04903, 0.001722), (0.0, -0.04903, 0.005309), (-0.08566, -0.04349, -0.009327), (0.0, -0.06123, -0.009327), (0.0, -0.06123, 0.005309), (0.0, -0.04903, 0.001722), (-0.08566, -0.04349, 0.005309), (-0.0746, 0.04903, 0.005309), (-0.08566, 0.06123, -0.009327), (-0.08566, 0.06123, 0.005309), (-0.0746, 0.04903, 0.001722), (0.0, 0.04903, 0.005309), (0.0, 0.0, -0.005171), (-0.08566, 0.04349, -0.009327), (0.0, 0.06123, -0.009327), (0.0, 0.06123, 0.005309), (0.0, 0.04903, 0.001722), (-0.08566, 0.04349, 0.005309), (-0.0746, 0.0, 0.005309), (-0.0746, 0.0, 0.001722), (-0.08566, 0.0, -0.009327), (-0.08566, 0.0, 0.005309), (0.0, 0.0, 0.001722), (-0.1499, -0.06123, -0.009327), (-0.1499, -0.06123, 0.005309), (-0.1499, -0.04349, -0.009327), (-0.1499, -0.04349, 0.005309), (-0.1333, 0.06123, -0.009327), (-0.1333, 0.06123, 0.005309), (-0.1333, 0.04349, -0.009327), (-0.1333, 0.04349, 0.005309)], [(49, 39)], [(12, 0, 2, 5, 15), (28, 31, 2, 0), (12, 13, 3, 0), (0, 3, 32, 28), (1, 30, 39, 14, 4), (2, 31, 30, 1), (3, 13, 49, 32), (14, 15, 5, 4), (2, 17, 19, 5), (12, 15, 11, 8, 6), (38, 6, 8, 42), (12, 6, 9, 13), (6, 38, 43, 9), (7, 10, 14, 39, 41), (8, 7, 41, 42), (9, 43, 49, 13), (14, 10, 11, 15), (8, 21, 20, 7), (17, 16, 18, 19), (21, 23, 22, 20), (10, 22, 23, 11), (11, 23, 21, 8), (5, 19, 18, 4), (1, 16, 17, 2), (7, 20, 22, 10), (4, 18, 16, 1), (45, 48, 33, 26, 24), (28, 24, 26, 31), (45, 24, 27, 46), (24, 28, 32, 27), (25, 29, 47, 39, 30), (26, 25, 30, 31), (27, 32, 49, 46), (47, 29, 33, 48), (26, 33, 53, 51), (45, 34, 36, 44, 48), (38, 42, 36, 34), (45, 46, 37, 34), (34, 37, 43, 38), (35, 41, 39, 47, 40), (36, 42, 41, 35), (37, 46, 49, 43), (47, 48, 44, 40), (36, 35, 54, 55), (51, 53, 52, 50), (55, 54, 56, 57), (40, 44, 57, 56), (44, 36, 55, 57), (33, 29, 52, 53), (25, 26, 51, 50), (35, 40, 56, 54), (29, 25, 50, 52)])
me_back_seat.polygons.foreach_set('use_smooth', [0, 0, 0, 0, 0, 0, 1, 0, 0, 0, 0, 0, 0, 0, 0, 1, 0, 0, 0, 0, 0, 0, 0, 0, 0, 0, 0, 0, 0, 0, 0, 0, 1, 0, 0, 0, 0, 0, 0, 0, 0, 1, 0, 0, 0, 0, 0, 0, 0, 0, 0, 0])
me_back_seat.polygons.foreach_set('material_index', [0, 0, 0, 0, 0, 0, 1, 0, 0, 0, 0, 0, 0, 0, 0, 1, 0, 0, 0, 0, 0, 0, 0, 0, 0, 0, 0, 0, 0, 0, 0, 0, 1, 0, 0, 0, 0, 0, 0, 0, 0, 1, 0, 0, 0, 0, 0, 0, 0, 0, 0, 0])
_uv = me_back_seat.uv_layers.new(name='UVMap')
_uv.uv.foreach_set('vector', [0.146, 0.625, 0.146, 0.5294, 0.125, 0.5, 0.125, 0.5625, 0.125, 0.625, 0.25, 0.5294, 0.25, 0.5, 0.125, 0.5, 0.146, 0.5294, 0.146, 0.625, 0.146, 0.625, 0.146, 0.5294, 0.146, 0.5294, 0.146, 0.5294, 0.146, 0.5294, 0.25, 0.5294, 0.25, 0.5294, 0.625, 0.25, 0.625, 0.375, 0.0, 0.0, 0.0, 0.0, 0.0, 0.0, 0.375, 0.25, 0.375, 0.375, 0.625, 0.375, 0.625, 0.25, 0.5322, 0.695, 0.75, 0.695, 0.75, 0.3636, 0.5322, 0.3636, 0.0, 0.0, 0.125, 0.625, 0.125, 0.5625, 0.0, 0.0, 0.125, 0.5, 0.125, 0.5, 0.125, 0.5625, 0.125, 0.5625, 0.146, 0.625, 0.125, 0.625, 0.125, 0.5625, 0.125, 0.5, 0.146, 0.5294, 0.25, 0.5294, 0.146, 0.5294, 0.125, 0.5, 0.25, 0.5, 0.146, 0.625, 0.146, 0.5294, 0.146, 0.5294, 0.146, 0.625, 0.146, 0.5294, 0.25, 0.5294, 0.25, 0.5294, 0.146, 0.5294, 0.625, 0.25, 0.0, 0.0, 0.0, 0.0, 0.0, 0.0, 0.625, 0.375, 0.375, 0.25, 0.625, 0.25, 0.625, 0.375, 0.375, 0.375, 0.9678, 0.695, 0.9678, 0.3636, 0.75, 0.3636, 0.75, 0.695, 0.0, 0.0, 0.0, 0.0, 0.125, 0.5625, 0.125, 0.625, 0.375, 0.25, 0.375, 0.25, 0.625, 0.25, 0.625, 0.25, 0.125, 0.5, 0.625, 0.25, 0.0, 0.0, 0.125, 0.5625, 0.125, 0.5, 0.125, 0.5625, 0.0, 0.0, 0.625, 0.25, 0.0, 0.0, 0.0, 0.0, 0.125, 0.5625, 0.125, 0.5625, 0.125, 0.5625, 0.125, 0.5625, 0.125, 0.5, 0.125, 0.5, 0.125, 0.5625, 0.125, 0.5625, 0.0, 0.0, 0.0, 0.0, 0.625, 0.25, 0.625, 0.25, 0.375, 0.25, 0.375, 0.25, 0.625, 0.25, 0.625, 0.25, 0.0, 0.0, 0.0, 0.0, 0.0, 0.0, 0.0, 0.0, 0.625, 0.25, 0.625, 0.25, 0.146, 0.625, 0.125, 0.625, 0.125, 0.5625, 0.125, 0.5, 0.146, 0.5294, 0.25, 0.5294, 0.146, 0.5294, 0.125, 0.5, 0.25, 0.5, 0.146, 0.625, 0.146, 0.5294, 0.146, 0.5294, 0.146, 0.625, 0.146, 0.5294, 0.25, 0.5294, 0.25, 0.5294, 0.146, 0.5294, 0.625, 0.25, 0.0, 0.0, 0.0, 0.0, 0.0, 0.0, 0.625, 0.375, 0.375, 0.25, 0.625, 0.25, 0.625, 0.375, 0.375, 0.375, 0.5322, 0.03224, 0.5322, 0.3636, 0.75, 0.3636, 0.75, 0.03224, 0.0, 0.0, 0.0, 0.0, 0.125, 0.5625, 0.125, 0.625, 0.125, 0.5, 0.125, 0.5625, 0.125, 0.5625, 0.125, 0.5, 0.146, 0.625, 0.146, 0.5294, 0.125, 0.5, 0.125, 0.5625, 0.125, 0.625, 0.25, 0.5294, 0.25, 0.5, 0.125, 0.5, 0.146, 0.5294, 0.146, 0.625, 0.146, 0.625, 0.146, 0.5294, 0.146, 0.5294, 0.146, 0.5294, 0.146, 0.5294, 0.25, 0.5294, 0.25, 0.5294, 0.625, 0.25, 0.625, 0.375, 0.0, 0.0, 0.0, 0.0, 0.0, 0.0, 0.375, 0.25, 0.375, 0.375, 0.625, 0.375, 0.625, 0.25, 0.9678, 0.03224, 0.75, 0.03224, 0.75, 0.3636, 0.9678, 0.3636, 0.0, 0.0, 0.125, 0.625, 0.125, 0.5625, 0.0, 0.0, 0.375, 0.25, 0.625, 0.25, 0.625, 0.25, 0.375, 0.25, 0.125, 0.5, 0.125, 0.5625, 0.0, 0.0, 0.625, 0.25, 0.125, 0.5, 0.625, 0.25, 0.0, 0.0, 0.125, 0.5625, 0.0, 0.0, 0.125, 0.5625, 0.125, 0.5625, 0.0, 0.0, 0.125, 0.5625, 0.125, 0.5, 0.125, 0.5, 0.125, 0.5625, 0.125, 0.5625, 0.0, 0.0, 0.0, 0.0, 0.125, 0.5625, 0.625, 0.25, 0.375, 0.25, 0.375, 0.25, 0.625, 0.25, 0.625, 0.25, 0.0, 0.0, 0.0, 0.0, 0.625, 0.25, 0.0, 0.0, 0.625, 0.25, 0.625, 0.25, 0.0, 0.0])
me_back_seat.materials.append(mat_rim)
me_back_seat.materials.append(mat_seat_top)
me_back_seat.use_remesh_fix_poles = True
me_back_seat.use_remesh_preserve_attributes = False
me_back_seat.use_mirror_vertex_groups = False
me_back_seat.update()
me_front_seat = bpy.data.meshes.new('front seat')
me_front_seat.from_pydata([(0.0746, -0.04903, 0.005309), (0.08566, -0.06123, -0.009327), (0.08566, -0.06123, 0.005309), (0.0746, -0.04903, 0.001722), (0.08566, -0.04349, -0.009327), (0.08566, -0.04349, 0.005309), (0.0746, 0.04903, 0.005309), (0.08566, 0.06123, -0.009327), (0.08566, 0.06123, 0.005309), (0.0746, 0.04903, 0.001722), (0.08566, 0.04349, -0.009327), (0.08566, 0.04349, 0.005309), (0.0746, 0.0, 0.005309), (0.0746, 0.0, 0.001722), (0.08566, 0.0, -0.009327), (0.08566, 0.0, 0.005309), (0.215, -0.06123, -0.009327), (0.215, -0.06123, 0.005309), (0.215, -0.04349, -0.009327), (0.215, -0.04349, 0.005309), (0.2403, 0.06123, -0.009327), (0.2403, 0.06123, 0.005309), (0.2403, 0.04349, -0.009327), (0.2403, 0.04349, 0.005309), (-0.0746, -0.04903, 0.005309), (-0.08566, -0.06123, -0.009327), (-0.08566, -0.06123, 0.005309), (-0.0746, -0.04903, 0.001722), (0.0, -0.04903, 0.005309), (-0.08566, -0.04349, -0.009327), (0.0, -0.06123, -0.009327), (0.0, -0.06123, 0.005309), (0.0, -0.04903, 0.001722), (-0.08566, -0.04349, 0.005309), (-0.0746, 0.04903, 0.005309), (-0.08566, 0.06123, -0.009327), (-0.08566, 0.06123, 0.005309), (-0.0746, 0.04903, 0.001722), (0.0, 0.04903, 0.005309), (0.0, 0.0, -0.005171), (-0.08566, 0.04349, -0.009327), (0.0, 0.06123, -0.009327), (0.0, 0.06123, 0.005309), (0.0, 0.04903, 0.001722), (-0.08566, 0.04349, 0.005309), (-0.0746, 0.0, 0.005309), (-0.0746, 0.0, 0.001722), (-0.08566, 0.0, -0.009327), (-0.08566, 0.0, 0.005309), (0.0, 0.0, 0.001722), (-0.215, -0.06123, -0.009327), (-0.215, -0.06123, 0.005309), (-0.215, -0.04349, -0.009327), (-0.215, -0.04349, 0.005309), (-0.2403, 0.06123, -0.009327), (-0.2403, 0.06123, 0.005309), (-0.2403, 0.04349, -0.009327), (-0.2403, 0.04349, 0.005309)], [(49, 39)], [(12, 0, 2, 5, 15), (28, 31, 2, 0), (12, 13, 3, 0), (0, 3, 32, 28), (1, 30, 39, 14, 4), (2, 31, 30, 1), (3, 13, 49, 32), (14, 15, 5, 4), (2, 17, 19, 5), (12, 15, 11, 8, 6), (38, 6, 8, 42), (12, 6, 9, 13), (6, 38, 43, 9), (7, 10, 14, 39, 41), (8, 7, 41, 42), (9, 43, 49, 13), (14, 10, 11, 15), (8, 21, 20, 7), (17, 16, 18, 19), (21, 23, 22, 20), (10, 22, 23, 11), (11, 23, 21, 8), (5, 19, 18, 4), (1, 16, 17, 2), (7, 20, 22, 10), (4, 18, 16, 1), (45, 48, 33, 26, 24), (28, 24, 26, 31), (45, 24, 27, 46), (24, 28, 32, 27), (25, 29, 47, 39, 30), (26, 25, 30, 31), (27, 32, 49, 46), (47, 29, 33, 48), (26, 33, 53, 51), (45, 34, 36, 44, 48), (38, 42, 36, 34), (45, 46, 37, 34), (34, 37, 43, 38), (35, 41, 39, 47, 40), (36, 42, 41, 35), (37, 46, 49, 43), (47, 48, 44, 40), (36, 35, 54, 55), (51, 53, 52, 50), (55, 54, 56, 57), (40, 44, 57, 56), (44, 36, 55, 57), (33, 29, 52, 53), (25, 26, 51, 50), (35, 40, 56, 54), (29, 25, 50, 52)])
me_front_seat.polygons.foreach_set('use_smooth', [0, 0, 0, 0, 0, 0, 1, 0, 0, 0, 0, 0, 0, 0, 0, 1, 0, 0, 0, 0, 0, 0, 0, 0, 0, 0, 0, 0, 0, 0, 0, 0, 1, 0, 0, 0, 0, 0, 0, 0, 0, 1, 0, 0, 0, 0, 0, 0, 0, 0, 0, 0])
me_front_seat.polygons.foreach_set('material_index', [0, 0, 0, 0, 0, 0, 1, 0, 0, 0, 0, 0, 0, 0, 0, 1, 0, 0, 0, 0, 0, 0, 0, 0, 0, 0, 0, 0, 0, 0, 0, 0, 1, 0, 0, 0, 0, 0, 0, 0, 0, 1, 0, 0, 0, 0, 0, 0, 0, 0, 0, 0])
_uv = me_front_seat.uv_layers.new(name='UVMap')
_uv.uv.foreach_set('vector', [0.146, 0.625, 0.146, 0.5294, 0.125, 0.5, 0.125, 0.5625, 0.125, 0.625, 0.25, 0.5294, 0.25, 0.5, 0.125, 0.5, 0.146, 0.5294, 0.146, 0.625, 0.146, 0.625, 0.146, 0.5294, 0.146, 0.5294, 0.146, 0.5294, 0.146, 0.5294, 0.25, 0.5294, 0.25, 0.5294, 0.625, 0.25, 0.625, 0.375, 0.0, 0.0, 0.0, 0.0, 0.0, 0.0, 0.375, 0.25, 0.375, 0.375, 0.625, 0.375, 0.625, 0.25, 0.03224, 0.695, 0.25, 0.695, 0.25, 0.3636, 0.03224, 0.3636, 0.0, 0.0, 0.125, 0.625, 0.125, 0.5625, 0.0, 0.0, 0.125, 0.5, 0.125, 0.5, 0.125, 0.5625, 0.125, 0.5625, 0.146, 0.625, 0.125, 0.625, 0.125, 0.5625, 0.125, 0.5, 0.146, 0.5294, 0.25, 0.5294, 0.146, 0.5294, 0.125, 0.5, 0.25, 0.5, 0.146, 0.625, 0.146, 0.5294, 0.146, 0.5294, 0.146, 0.625, 0.146, 0.5294, 0.25, 0.5294, 0.25, 0.5294, 0.146, 0.5294, 0.625, 0.25, 0.0, 0.0, 0.0, 0.0, 0.0, 0.0, 0.625, 0.375, 0.375, 0.25, 0.625, 0.25, 0.625, 0.375, 0.375, 0.375, 0.4678, 0.695, 0.4678, 0.3636, 0.25, 0.3636, 0.25, 0.695, 0.0, 0.0, 0.0, 0.0, 0.125, 0.5625, 0.125, 0.625, 0.375, 0.25, 0.375, 0.25, 0.625, 0.25, 0.625, 0.25, 0.125, 0.5, 0.625, 0.25, 0.0, 0.0, 0.125, 0.5625, 0.125, 0.5, 0.125, 0.5625, 0.0, 0.0, 0.625, 0.25, 0.0, 0.0, 0.0, 0.0, 0.125, 0.5625, 0.125, 0.5625, 0.125, 0.5625, 0.125, 0.5625, 0.125, 0.5, 0.125, 0.5, 0.125, 0.5625, 0.125, 0.5625, 0.0, 0.0, 0.0, 0.0, 0.625, 0.25, 0.625, 0.25, 0.375, 0.25, 0.375, 0.25, 0.625, 0.25, 0.625, 0.25, 0.0, 0.0, 0.0, 0.0, 0.0, 0.0, 0.0, 0.0, 0.625, 0.25, 0.625, 0.25, 0.146, 0.625, 0.125, 0.625, 0.125, 0.5625, 0.125, 0.5, 0.146, 0.5294, 0.25, 0.5294, 0.146, 0.5294, 0.125, 0.5, 0.25, 0.5, 0.146, 0.625, 0.146, 0.5294, 0.146, 0.5294, 0.146, 0.625, 0.146, 0.5294, 0.25, 0.5294, 0.25, 0.5294, 0.146, 0.5294, 0.625, 0.25, 0.0, 0.0, 0.0, 0.0, 0.0, 0.0, 0.625, 0.375, 0.375, 0.25, 0.625, 0.25, 0.625, 0.375, 0.375, 0.375, 0.03224, 0.03224, 0.03224, 0.3636, 0.25, 0.3636, 0.25, 0.03224, 0.0, 0.0, 0.0, 0.0, 0.125, 0.5625, 0.125, 0.625, 0.125, 0.5, 0.125, 0.5625, 0.125, 0.5625, 0.125, 0.5, 0.146, 0.625, 0.146, 0.5294, 0.125, 0.5, 0.125, 0.5625, 0.125, 0.625, 0.25, 0.5294, 0.25, 0.5, 0.125, 0.5, 0.146, 0.5294, 0.146, 0.625, 0.146, 0.625, 0.146, 0.5294, 0.146, 0.5294, 0.146, 0.5294, 0.146, 0.5294, 0.25, 0.5294, 0.25, 0.5294, 0.625, 0.25, 0.625, 0.375, 0.0, 0.0, 0.0, 0.0, 0.0, 0.0, 0.375, 0.25, 0.375, 0.375, 0.625, 0.375, 0.625, 0.25, 0.4678, 0.03224, 0.25, 0.03224, 0.25, 0.3636, 0.4678, 0.3636, 0.0, 0.0, 0.125, 0.625, 0.125, 0.5625, 0.0, 0.0, 0.375, 0.25, 0.625, 0.25, 0.625, 0.25, 0.375, 0.25, 0.125, 0.5, 0.125, 0.5625, 0.0, 0.0, 0.625, 0.25, 0.125, 0.5, 0.625, 0.25, 0.0, 0.0, 0.125, 0.5625, 0.0, 0.0, 0.125, 0.5625, 0.125, 0.5625, 0.0, 0.0, 0.125, 0.5625, 0.125, 0.5, 0.125, 0.5, 0.125, 0.5625, 0.125, 0.5625, 0.0, 0.0, 0.0, 0.0, 0.125, 0.5625, 0.625, 0.25, 0.375, 0.25, 0.375, 0.25, 0.625, 0.25, 0.625, 0.25, 0.0, 0.0, 0.0, 0.0, 0.625, 0.25, 0.0, 0.0, 0.625, 0.25, 0.625, 0.25, 0.0, 0.0])
me_front_seat.materials.append(mat_rim)
me_front_seat.materials.append(mat_seat_top)
me_front_seat.use_remesh_fix_poles = True
me_front_seat.use_remesh_preserve_attributes = False
me_front_seat.use_mirror_vertex_groups = False
me_front_seat.update()

# ---- objects
ob_canoe = bpy.data.objects.new('Canoe', me_canoe_body)
ob_thwart_back = bpy.data.objects.new('thwart back', me_back_thwart)
ob_thwart_front = bpy.data.objects.new('thwart front', me_front_thwart)
ob_thwart_mid = bpy.data.objects.new('thwart mid', me_middle_thwart)
ob_seat_back = bpy.data.objects.new('seat back', me_back_seat)
ob_seat_front = bpy.data.objects.new('seat front', me_front_seat)

# ---- transforms, parenting, visibility, modifiers, constraints
ob_canoe.location = (0.0, 0.0, 0.0)
ob_canoe.lineart.crease_threshold = 0.0
ob_thwart_back.parent = ob_canoe
ob_thwart_back.location = (0.0, 0.5137, 0.03863)
ob_thwart_back.lineart.crease_threshold = 0.0
ob_thwart_front.parent = ob_canoe
ob_thwart_front.location = (0.0, -0.4378, 0.03863)
ob_thwart_front.lineart.crease_threshold = 0.0
ob_thwart_mid.parent = ob_canoe
ob_thwart_mid.location = (0.0, 0.0, 0.03863)
ob_thwart_mid.lineart.crease_threshold = 0.0
ob_seat_back.parent = ob_canoe
ob_seat_back.location = (0.0, 0.9234, 0.0581)
ob_seat_back.lineart.crease_threshold = 0.0
ob_seat_front.parent = ob_canoe
ob_seat_front.location = (0.0, -0.5441, 0.04153)
ob_seat_front.lineart.crease_threshold = 0.0

# ---- collection membership
col_canoe.objects.link(ob_canoe)
col_canoe.objects.link(ob_thwart_back)
col_canoe.objects.link(ob_thwart_front)
col_canoe.objects.link(ob_thwart_mid)
col_canoe.objects.link(ob_seat_back)
col_canoe.objects.link(ob_seat_front)

# ---- scene / render settings (as saved in the file)
scene.frame_start = 1; scene.frame_end = 250; scene.frame_set(1)
scene.render.engine = 'BLENDER_EEVEE_NEXT'
scene.render.resolution_x = 3840
scene.render.resolution_y = 2160
scene.render.film_transparent = True
scene.cycles.use_denoising = False
scene.cycles.samples = 128
scene.cycles.sampling_pattern = 'TABULATED_SOBOL'
scene.cycles.use_adaptive_sampling = False
scene.cycles.use_light_tree = False
scene.view_settings.view_transform = 'Filmic'
bpy.context.view_layer.update()

# ---- added for rendering (the .blend has no active camera and no usable light): camera, sun
cam_auto = bpy.data.cameras.new('AutoCamera')
cam_auto.lens = 50.0
cam_auto.sensor_width = 36.0
cam_auto.clip_end = 1000.0
ob_auto_camera = bpy.data.objects.new('AutoCamera', cam_auto)
scene.collection.objects.link(ob_auto_camera)
ob_auto_camera.location = (2.81845, -3.38214, 2.23079)
ob_auto_camera.rotation_euler = (1.09748, -7.21219e-08, 0.694738)
scene.camera = ob_auto_camera
light_auto_sun = bpy.data.lights.new('AutoSun', 'SUN')
light_auto_sun.energy = 3.0
light_auto_sun.angle = 0.0523599
ob_auto_sun = bpy.data.objects.new('AutoSun', light_auto_sun)
scene.collection.objects.link(ob_auto_sun)
ob_auto_sun.rotation_euler = (0.872665, 0.174533, 0.523599)
bpy.context.view_layer.update()
